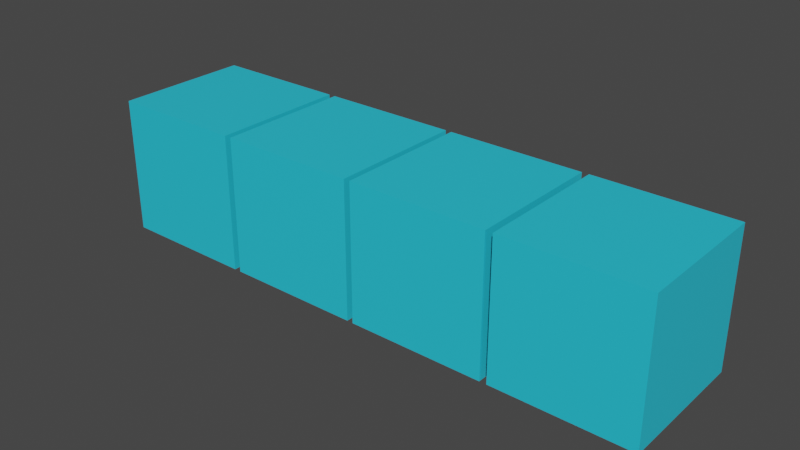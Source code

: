 # Source: 8.blend  (saved by Blender 2.93.20; exported with 4.5.12 LTS)
import bpy
from mathutils import Matrix  # noqa: F401  (used for matrix-valued properties, if any)

bpy.ops.wm.read_factory_settings(use_empty=True)
scene = bpy.context.scene
scene.name = 'Scene'

# ---- collections
col_collection = bpy.data.collections.new('Collection'); scene.collection.children.link(col_collection)

# ---- materials (node trees are filled in below, after node groups)
mat_material = bpy.data.materials.new('Material')
mat_material.alpha_threshold = 0.0
mat_material.use_transparent_shadow = False
mat_material.diffuse_color = (0.0, 0.0, 0.0, 1.0)
mat_material.line_color = (0.0, 0.0, 0.0, 1.0)
mat_material_001 = bpy.data.materials.new('Material.001')
mat_material_001.use_backface_culling = True
mat_material_001.diffuse_color = (0.0, 0.0, 0.0, 1.0)

# ---- material node trees
mat_material.use_nodes = True; mat_material.node_tree.nodes.clear()
_N = mat_material.node_tree.nodes; _L = mat_material.node_tree.links
n0 = _N.new('ShaderNodeOutputMaterial'); n0.name = 'Material Output'; n0.location = (300, 300)
n1 = _N.new('ShaderNodeBsdfPrincipled'); n1.name = 'Principled BSDF'; n1.location = (10, 300)
n1.distribution = 'GGX'
n1.subsurface_method = 'BURLEY'
n1.inputs[0].default_value = (0.02398, 0.5942, 0.8, 1.0)
n1.inputs[2].default_value = 0.4
n1.inputs[3].default_value = 1.45
n1.inputs[27].default_value = (0.0, 0.0, 0.0, 1.0)
n1.inputs[28].default_value = 1.0
_L.new(n1.outputs[0], n0.inputs[0])
n0.is_active_output = True
mat_material_001.use_nodes = True; mat_material_001.node_tree.nodes.clear()
_N = mat_material_001.node_tree.nodes; _L = mat_material_001.node_tree.links
n0 = _N.new('ShaderNodeOutputMaterial'); n0.name = 'Material Output'; n0.location = (300, 300)
n0.target = 'CYCLES'
n1 = _N.new('ShaderNodeBsdfPrincipled'); n1.name = 'Principled BSDF'; n1.location = (-4, 321)
n1.distribution = 'GGX'
n1.subsurface_method = 'BURLEY'
n1.inputs[0].default_value = (0.0, 0.0, 0.0, 1.0)
n1.inputs[2].default_value = 0.0
n1.inputs[3].default_value = 0.0
n1.inputs[4].default_value = 0.0
n1.inputs[9].default_value = (0.0, 0.0, 0.0)
n1.inputs[13].default_value = 0.0
n1.inputs[20].default_value = 0.0
n1.inputs[27].default_value = (0.0, 0.0, 0.0, 1.0)
n2 = _N.new('ShaderNodeOutputMaterial'); n2.name = 'Material Output.001'; n2.location = (0, 0)
n2.target = 'EEVEE'
n3 = _N.new('ShaderNodeMixShader'); n3.name = 'Mix Shader'; n3.location = (0, 0)
n3.label = 'Disable Shadow'
n3.hide = True
n4 = _N.new('ShaderNodeLightPath'); n4.name = 'Light Path'; n4.location = (0, 0)
n4.hide = True
n5 = _N.new('ShaderNodeBsdfTransparent'); n5.name = 'Transparent BSDF'; n5.location = (0, 0)
n5.hide = True
_L.new(n1.outputs[0], n0.inputs[0])
_L.new(n1.outputs[0], n3.inputs[1])
_L.new(n3.outputs[0], n2.inputs[0])
_L.new(n4.outputs[1], n3.inputs[0])
_L.new(n5.outputs[0], n3.inputs[2])
n0.is_active_output = True

# ---- world
world_world = bpy.data.worlds.new('World'); scene.world = world_world
world_world.use_nodes = True; world_world.node_tree.nodes.clear()
_N = world_world.node_tree.nodes; _L = world_world.node_tree.links
n0 = _N.new('ShaderNodeOutputWorld'); n0.name = 'World Output'; n0.location = (300, 300)
n1 = _N.new('ShaderNodeBackground'); n1.name = 'Background'; n1.location = (10, 300)
n1.inputs[0].default_value = (0.05088, 0.05088, 0.05088, 1.0)
_L.new(n1.outputs[0], n0.inputs[0])
n0.is_active_output = True
world_world.color = (0.05088, 0.05088, 0.05088)
world_world.use_sun_shadow = False
world_world.sun_shadow_jitter_overblur = 0.0

# ---- meshes
me_cube_001 = bpy.data.meshes.new('Cube.001')
me_cube_001.from_pydata([(2.996, 1.0, 2.0), (2.996, 1.0, -3.195e-05), (2.996, -0.9997, 2.0), (2.996, -0.9997, -3.195e-05), (0.9958, 1.0, 2.0), (0.9958, 1.0, -3.195e-05), (0.9958, -0.9997, 2.0), (0.9958, -0.9997, -3.195e-05), (4.999, 1.002, 2.0), (4.999, 1.002, -0.0001645), (4.999, -0.9976, 2.0), (4.999, -0.9976, -0.0001645), (2.999, 1.002, 2.0), (2.999, 1.002, -0.0001645), (2.999, -0.9976, 2.0), (2.999, -0.9976, -0.0001645), (-1.001, 0.9991, 2.0), (-1.001, 0.9991, 0.0002627), (-1.001, -1.001, 2.0), (-1.001, -1.001, 0.0002627), (-3.001, 0.9991, 2.0), (-3.001, 0.9991, 0.0002627), (-3.001, -1.001, 2.0), (-3.001, -1.001, 0.0002627), (1.002, 1.001, 2.0), (1.002, 1.001, 0.0001302), (1.002, -0.9988, 2.0), (1.002, -0.9988, 0.0001302), (-0.9979, 1.001, 2.0), (-0.9979, 1.001, 0.0001302), (-0.9979, -0.9988, 2.0), (-0.9979, -0.9988, 0.0001302)], [], [(0, 4, 6, 2), (3, 2, 6, 7), (7, 6, 4, 5), (5, 1, 3, 7), (1, 0, 2, 3), (5, 4, 0, 1), (8, 12, 14, 10), (11, 10, 14, 15), (15, 14, 12, 13), (13, 9, 11, 15), (9, 8, 10, 11), (13, 12, 8, 9), (16, 20, 22, 18), (19, 18, 22, 23), (23, 22, 20, 21), (21, 17, 19, 23), (17, 16, 18, 19), (21, 20, 16, 17), (24, 28, 30, 26), (27, 26, 30, 31), (31, 30, 28, 29), (29, 25, 27, 31), (25, 24, 26, 27), (29, 28, 24, 25)])
_uv = me_cube_001.uv_layers.new(name='UVMap')
_uv.uv.foreach_set('vector', [0.625, 0.5, 0.875, 0.5, 0.875, 0.75, 0.625, 0.75, 0.375, 0.75, 0.625, 0.75, 0.625, 1.0, 0.375, 1.0, 0.375, 0.0, 0.625, 0.0, 0.625, 0.25, 0.375, 0.25, 0.125, 0.5, 0.375, 0.5, 0.375, 0.75, 0.125, 0.75, 0.375, 0.5, 0.625, 0.5, 0.625, 0.75, 0.375, 0.75, 0.375, 0.25, 0.625, 0.25, 0.625, 0.5, 0.375, 0.5, 0.625, 0.5, 0.875, 0.5, 0.875, 0.75, 0.625, 0.75, 0.375, 0.75, 0.625, 0.75, 0.625, 1.0, 0.375, 1.0, 0.375, 0.0, 0.625, 0.0, 0.625, 0.25, 0.375, 0.25, 0.125, 0.5, 0.375, 0.5, 0.375, 0.75, 0.125, 0.75, 0.375, 0.5, 0.625, 0.5, 0.625, 0.75, 0.375, 0.75, 0.375, 0.25, 0.625, 0.25, 0.625, 0.5, 0.375, 0.5, 0.625, 0.5, 0.875, 0.5, 0.875, 0.75, 0.625, 0.75, 0.375, 0.75, 0.625, 0.75, 0.625, 1.0, 0.375, 1.0, 0.375, 0.0, 0.625, 0.0, 0.625, 0.25, 0.375, 0.25, 0.125, 0.5, 0.375, 0.5, 0.375, 0.75, 0.125, 0.75, 0.375, 0.5, 0.625, 0.5, 0.625, 0.75, 0.375, 0.75, 0.375, 0.25, 0.625, 0.25, 0.625, 0.5, 0.375, 0.5, 0.625, 0.5, 0.875, 0.5, 0.875, 0.75, 0.625, 0.75, 0.375, 0.75, 0.625, 0.75, 0.625, 1.0, 0.375, 1.0, 0.375, 0.0, 0.625, 0.0, 0.625, 0.25, 0.375, 0.25, 0.125, 0.5, 0.375, 0.5, 0.375, 0.75, 0.125, 0.75, 0.375, 0.5, 0.625, 0.5, 0.625, 0.75, 0.375, 0.75, 0.375, 0.25, 0.625, 0.25, 0.625, 0.5, 0.375, 0.5])
me_cube_001.materials.append(mat_material)
me_cube_001.materials.append(mat_material_001)
me_cube_001.use_remesh_preserve_volume = False
me_cube_001.use_remesh_preserve_attributes = False
me_cube_001.use_mirror_vertex_groups = False
me_cube_001.update()

# ---- objects
ob_cube_001 = bpy.data.objects.new('Cube.001', me_cube_001)

# ---- transforms, parenting, visibility, modifiers, constraints
ob_cube_001.location = (0.001049, -0.0007374, -4.911e-05)
ob_cube_001.lock_rotations_4d = False
ob_cube_001.empty_display_type = 'ARROWS'
ob_cube_001.lineart.crease_threshold = 0.0
_m = ob_cube_001.modifiers.new('Solidify', 'SOLIDIFY')
_m.thickness = 0.08
_m.thickness_clamp = 0.1
_m.material_offset = 1
_m.use_flip_normals = True

# ---- collection membership
col_collection.objects.link(ob_cube_001)

# ---- scene / render settings (as saved in the file)
scene.frame_start = 1; scene.frame_end = 250; scene.frame_set(0)
scene.render.engine = 'BLENDER_EEVEE_NEXT'
scene.cycles.use_denoising = False
scene.cycles.samples = 128
scene.cycles.sampling_pattern = 'TABULATED_SOBOL'
scene.cycles.use_adaptive_sampling = False
scene.cycles.use_light_tree = False
scene.view_settings.view_transform = 'Filmic'
bpy.context.view_layer.update()

# ---- added for rendering (the .blend has no active camera and no usable light): camera, sun
cam_auto = bpy.data.cameras.new('AutoCamera')
cam_auto.lens = 50.0
cam_auto.sensor_width = 36.0
cam_auto.clip_end = 1000.0
ob_auto_camera = bpy.data.objects.new('AutoCamera', cam_auto)
scene.collection.objects.link(ob_auto_camera)
ob_auto_camera.location = (8.85211, -9.42253, 7.28169)
ob_auto_camera.rotation_euler = (1.09748, -7.21219e-08, 0.694738)
scene.camera = ob_auto_camera
light_auto_sun = bpy.data.lights.new('AutoSun', 'SUN')
light_auto_sun.energy = 3.0
light_auto_sun.angle = 0.0523599
ob_auto_sun = bpy.data.objects.new('AutoSun', light_auto_sun)
scene.collection.objects.link(ob_auto_sun)
ob_auto_sun.rotation_euler = (0.872665, 0.174533, 0.523599)
bpy.context.view_layer.update()
